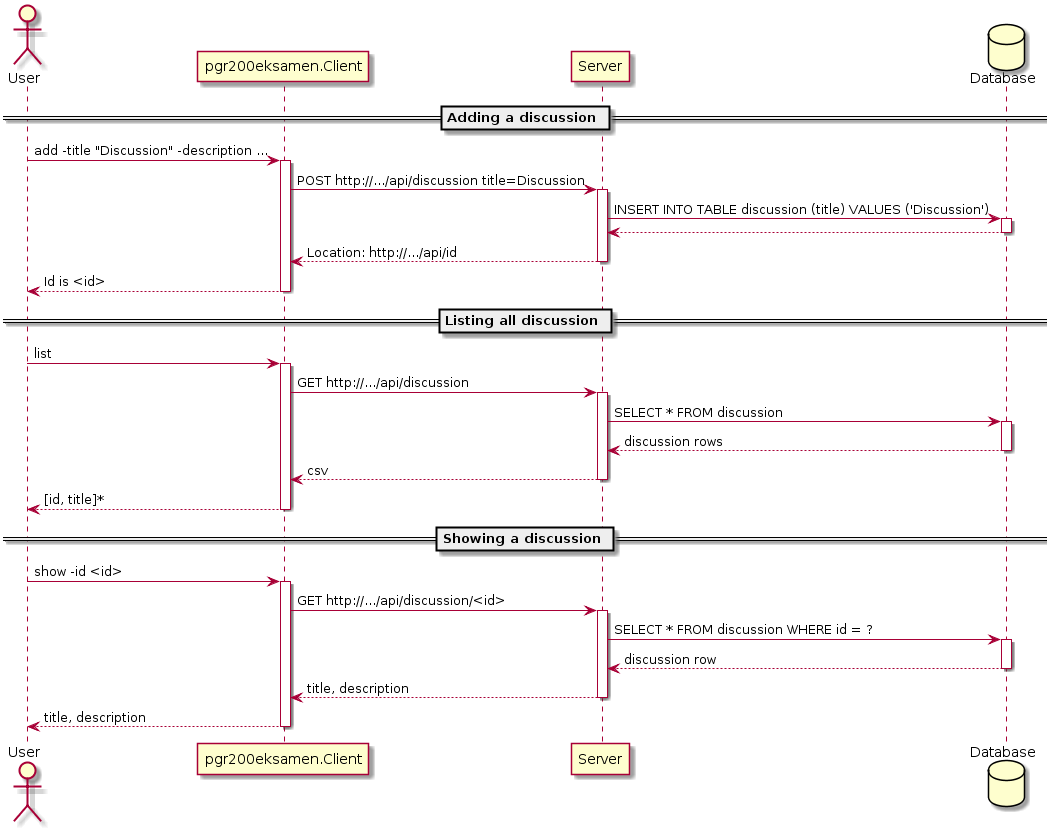

The diagram above was rendered by PlantUML. Its source (embedded in the PNG):
@startuml
actor User
participant pgr200eksamen.Client
participant Server
database Database

== Adding a discussion ==
User -> pgr200eksamen.Client ++: add -title "Discussion" -description ...
pgr200eksamen.Client -> Server ++: POST http://.../api/discussion title=Discussion
Server -> Database ++: INSERT INTO TABLE discussion (title) VALUES ('Discussion') 
Server <-- Database --
pgr200eksamen.Client <-- Server --: Location: http://.../api/id
User <-- pgr200eksamen.Client --: Id is <id>
== Listing all discussion ==
User -> pgr200eksamen.Client ++: list
pgr200eksamen.Client -> Server ++: GET http://.../api/discussion
Server -> Database ++: SELECT * FROM discussion
Server <-- Database --: discussion rows
pgr200eksamen.Client <-- Server --: csv
User <-- pgr200eksamen.Client --: [id, title]*
== Showing a discussion ==
User -> pgr200eksamen.Client ++: show -id <id>
pgr200eksamen.Client -> Server ++: GET http://.../api/discussion/<id>
Server -> Database ++: SELECT * FROM discussion WHERE id = ? 
Server <-- Database --: discussion row
pgr200eksamen.Client <-- Server --: title, description
User <-- pgr200eksamen.Client --: title, description
@enduml